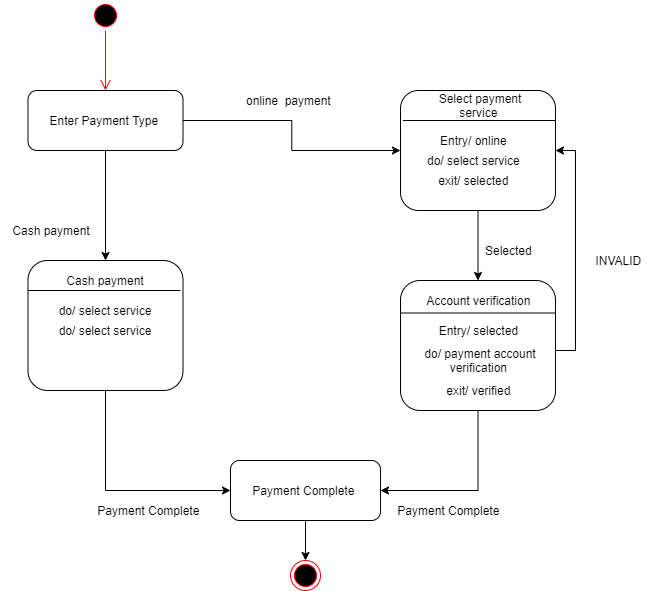

The diagram above was exported from draw.io. Its source (the exported page's mxGraphModel, read from the mxfile embedded in the PNG):
<mxGraphModel dx="868" dy="393" grid="1" gridSize="10" guides="1" tooltips="1" connect="1" arrows="1" fold="1" page="1" pageScale="1" pageWidth="827" pageHeight="1169" math="0" shadow="0">
  <root>
    <mxCell id="0" />
    <mxCell id="1" parent="0" />
    <mxCell id="CWkahXNXDDVsD65JQfL4-1" value="" style="ellipse;html=1;shape=startState;fillColor=#000000;strokeColor=#ff0000;" parent="1" vertex="1">
      <mxGeometry x="180" y="40" width="30" height="30" as="geometry" />
    </mxCell>
    <mxCell id="CWkahXNXDDVsD65JQfL4-2" value="" style="edgeStyle=orthogonalEdgeStyle;html=1;verticalAlign=bottom;endArrow=open;endSize=8;strokeColor=#ff0000;" parent="1" source="CWkahXNXDDVsD65JQfL4-1" edge="1">
      <mxGeometry relative="1" as="geometry">
        <mxPoint x="195" y="130" as="targetPoint" />
      </mxGeometry>
    </mxCell>
    <mxCell id="CWkahXNXDDVsD65JQfL4-11" style="edgeStyle=orthogonalEdgeStyle;rounded=0;orthogonalLoop=1;jettySize=auto;html=1;entryX=0;entryY=0.5;entryDx=0;entryDy=0;" parent="1" source="CWkahXNXDDVsD65JQfL4-3" target="CWkahXNXDDVsD65JQfL4-5" edge="1">
      <mxGeometry relative="1" as="geometry" />
    </mxCell>
    <mxCell id="CWkahXNXDDVsD65JQfL4-19" style="edgeStyle=orthogonalEdgeStyle;rounded=0;orthogonalLoop=1;jettySize=auto;html=1;entryX=0.5;entryY=0;entryDx=0;entryDy=0;" parent="1" source="CWkahXNXDDVsD65JQfL4-3" target="CWkahXNXDDVsD65JQfL4-7" edge="1">
      <mxGeometry relative="1" as="geometry" />
    </mxCell>
    <mxCell id="CWkahXNXDDVsD65JQfL4-3" value="Enter Payment Type&amp;nbsp;" style="rounded=1;whiteSpace=wrap;html=1;" parent="1" vertex="1">
      <mxGeometry x="117.5" y="130" width="155" height="60" as="geometry" />
    </mxCell>
    <mxCell id="CWkahXNXDDVsD65JQfL4-31" style="edgeStyle=orthogonalEdgeStyle;rounded=0;orthogonalLoop=1;jettySize=auto;html=1;entryX=0.5;entryY=0;entryDx=0;entryDy=0;" parent="1" source="CWkahXNXDDVsD65JQfL4-5" target="CWkahXNXDDVsD65JQfL4-6" edge="1">
      <mxGeometry relative="1" as="geometry" />
    </mxCell>
    <mxCell id="CWkahXNXDDVsD65JQfL4-5" value="" style="rounded=1;whiteSpace=wrap;html=1;" parent="1" vertex="1">
      <mxGeometry x="490" y="130" width="155" height="120" as="geometry" />
    </mxCell>
    <mxCell id="CWkahXNXDDVsD65JQfL4-36" style="edgeStyle=orthogonalEdgeStyle;rounded=0;orthogonalLoop=1;jettySize=auto;html=1;entryX=1;entryY=0.5;entryDx=0;entryDy=0;exitX=0.5;exitY=1;exitDx=0;exitDy=0;" parent="1" source="CWkahXNXDDVsD65JQfL4-6" target="CWkahXNXDDVsD65JQfL4-35" edge="1">
      <mxGeometry relative="1" as="geometry" />
    </mxCell>
    <mxCell id="CWkahXNXDDVsD65JQfL4-6" value="" style="rounded=1;whiteSpace=wrap;html=1;" parent="1" vertex="1">
      <mxGeometry x="490" y="320" width="155" height="130" as="geometry" />
    </mxCell>
    <mxCell id="CWkahXNXDDVsD65JQfL4-37" style="edgeStyle=orthogonalEdgeStyle;rounded=0;orthogonalLoop=1;jettySize=auto;html=1;entryX=0;entryY=0.5;entryDx=0;entryDy=0;exitX=0.5;exitY=1;exitDx=0;exitDy=0;" parent="1" source="CWkahXNXDDVsD65JQfL4-7" target="CWkahXNXDDVsD65JQfL4-35" edge="1">
      <mxGeometry relative="1" as="geometry" />
    </mxCell>
    <mxCell id="CWkahXNXDDVsD65JQfL4-7" value="" style="rounded=1;whiteSpace=wrap;html=1;" parent="1" vertex="1">
      <mxGeometry x="117.5" y="300" width="155" height="130" as="geometry" />
    </mxCell>
    <mxCell id="CWkahXNXDDVsD65JQfL4-8" value="" style="endArrow=none;html=1;exitX=0;exitY=0.25;exitDx=0;exitDy=0;" parent="1" edge="1">
      <mxGeometry width="50" height="50" relative="1" as="geometry">
        <mxPoint x="492.5" y="160" as="sourcePoint" />
        <mxPoint x="645" y="160" as="targetPoint" />
      </mxGeometry>
    </mxCell>
    <mxCell id="CWkahXNXDDVsD65JQfL4-9" value="" style="endArrow=none;html=1;exitX=0;exitY=0.25;exitDx=0;exitDy=0;" parent="1" edge="1">
      <mxGeometry width="50" height="50" relative="1" as="geometry">
        <mxPoint x="117.5" y="330" as="sourcePoint" />
        <mxPoint x="270" y="330" as="targetPoint" />
        <Array as="points" />
      </mxGeometry>
    </mxCell>
    <mxCell id="CWkahXNXDDVsD65JQfL4-10" value="" style="endArrow=none;html=1;exitX=0;exitY=0.25;exitDx=0;exitDy=0;entryX=1;entryY=0.25;entryDx=0;entryDy=0;" parent="1" source="CWkahXNXDDVsD65JQfL4-6" target="CWkahXNXDDVsD65JQfL4-6" edge="1">
      <mxGeometry width="50" height="50" relative="1" as="geometry">
        <mxPoint x="492.5" y="364.5" as="sourcePoint" />
        <mxPoint x="645" y="364.5" as="targetPoint" />
        <Array as="points" />
      </mxGeometry>
    </mxCell>
    <mxCell id="CWkahXNXDDVsD65JQfL4-12" value="Account verification&amp;nbsp;" style="text;html=1;strokeColor=none;fillColor=none;align=center;verticalAlign=middle;whiteSpace=wrap;rounded=0;" parent="1" vertex="1">
      <mxGeometry x="510" y="330" width="120" height="20" as="geometry" />
    </mxCell>
    <mxCell id="CWkahXNXDDVsD65JQfL4-14" value="Select payment service&amp;nbsp;" style="text;html=1;strokeColor=none;fillColor=none;align=center;verticalAlign=middle;whiteSpace=wrap;rounded=0;" parent="1" vertex="1">
      <mxGeometry x="510" y="130" width="120" height="30" as="geometry" />
    </mxCell>
    <mxCell id="CWkahXNXDDVsD65JQfL4-15" value="Selected&amp;nbsp;" style="text;html=1;strokeColor=none;fillColor=none;align=center;verticalAlign=middle;whiteSpace=wrap;rounded=0;" parent="1" vertex="1">
      <mxGeometry x="520" y="280" width="160" height="20" as="geometry" />
    </mxCell>
    <mxCell id="CWkahXNXDDVsD65JQfL4-16" value="Entry/ online&amp;nbsp;" style="text;html=1;strokeColor=none;fillColor=none;align=center;verticalAlign=middle;whiteSpace=wrap;rounded=0;" parent="1" vertex="1">
      <mxGeometry x="490" y="170" width="150" height="20" as="geometry" />
    </mxCell>
    <mxCell id="CWkahXNXDDVsD65JQfL4-17" value="do/ select service&amp;nbsp;" style="text;html=1;strokeColor=none;fillColor=none;align=center;verticalAlign=middle;whiteSpace=wrap;rounded=0;" parent="1" vertex="1">
      <mxGeometry x="490" y="190" width="150" height="20" as="geometry" />
    </mxCell>
    <mxCell id="CWkahXNXDDVsD65JQfL4-18" value="online&amp;nbsp; payment&amp;nbsp;" style="text;html=1;strokeColor=none;fillColor=none;align=center;verticalAlign=middle;whiteSpace=wrap;rounded=0;" parent="1" vertex="1">
      <mxGeometry x="300" y="130" width="160" height="20" as="geometry" />
    </mxCell>
    <mxCell id="CWkahXNXDDVsD65JQfL4-20" value="Cash payment" style="text;html=1;strokeColor=none;fillColor=none;align=center;verticalAlign=middle;whiteSpace=wrap;rounded=0;" parent="1" vertex="1">
      <mxGeometry x="90" y="260" width="102" height="20" as="geometry" />
    </mxCell>
    <mxCell id="CWkahXNXDDVsD65JQfL4-21" value="Cash payment" style="text;html=1;strokeColor=none;fillColor=none;align=center;verticalAlign=middle;whiteSpace=wrap;rounded=0;" parent="1" vertex="1">
      <mxGeometry x="110" y="310" width="170" height="20" as="geometry" />
    </mxCell>
    <mxCell id="CWkahXNXDDVsD65JQfL4-22" value="exit/ selected&amp;nbsp;" style="text;html=1;strokeColor=none;fillColor=none;align=center;verticalAlign=middle;whiteSpace=wrap;rounded=0;" parent="1" vertex="1">
      <mxGeometry x="490" y="210" width="150" height="20" as="geometry" />
    </mxCell>
    <mxCell id="CWkahXNXDDVsD65JQfL4-23" value="do/ select service" style="text;html=1;strokeColor=none;fillColor=none;align=center;verticalAlign=middle;whiteSpace=wrap;rounded=0;" parent="1" vertex="1">
      <mxGeometry x="120" y="340" width="150" height="20" as="geometry" />
    </mxCell>
    <mxCell id="CWkahXNXDDVsD65JQfL4-24" value="Entry/ selected&amp;nbsp;" style="text;html=1;strokeColor=none;fillColor=none;align=center;verticalAlign=middle;whiteSpace=wrap;rounded=0;" parent="1" vertex="1">
      <mxGeometry x="495" y="360" width="150" height="20" as="geometry" />
    </mxCell>
    <mxCell id="CWkahXNXDDVsD65JQfL4-25" value="do/ select service" style="text;html=1;strokeColor=none;fillColor=none;align=center;verticalAlign=middle;whiteSpace=wrap;rounded=0;" parent="1" vertex="1">
      <mxGeometry x="120" y="360" width="150" height="20" as="geometry" />
    </mxCell>
    <mxCell id="CWkahXNXDDVsD65JQfL4-33" style="edgeStyle=orthogonalEdgeStyle;rounded=0;orthogonalLoop=1;jettySize=auto;html=1;exitX=1;exitY=0;exitDx=0;exitDy=0;entryX=1;entryY=0.5;entryDx=0;entryDy=0;" parent="1" source="CWkahXNXDDVsD65JQfL4-26" target="CWkahXNXDDVsD65JQfL4-5" edge="1">
      <mxGeometry relative="1" as="geometry">
        <Array as="points">
          <mxPoint x="665" y="390" />
          <mxPoint x="665" y="190" />
        </Array>
      </mxGeometry>
    </mxCell>
    <mxCell id="CWkahXNXDDVsD65JQfL4-26" value="do/ payment account verification&amp;nbsp;" style="text;html=1;strokeColor=none;fillColor=none;align=center;verticalAlign=middle;whiteSpace=wrap;rounded=0;" parent="1" vertex="1">
      <mxGeometry x="495" y="390" width="150" height="20" as="geometry" />
    </mxCell>
    <mxCell id="CWkahXNXDDVsD65JQfL4-27" value="exit/ verified&amp;nbsp;" style="text;html=1;strokeColor=none;fillColor=none;align=center;verticalAlign=middle;whiteSpace=wrap;rounded=0;" parent="1" vertex="1">
      <mxGeometry x="495" y="420" width="150" height="20" as="geometry" />
    </mxCell>
    <mxCell id="CWkahXNXDDVsD65JQfL4-34" value="INVALID&amp;nbsp;" style="text;html=1;strokeColor=none;fillColor=none;align=center;verticalAlign=middle;whiteSpace=wrap;rounded=0;" parent="1" vertex="1">
      <mxGeometry x="670" y="290" width="80" height="20" as="geometry" />
    </mxCell>
    <mxCell id="CWkahXNXDDVsD65JQfL4-41" style="edgeStyle=orthogonalEdgeStyle;rounded=0;orthogonalLoop=1;jettySize=auto;html=1;entryX=0.5;entryY=0;entryDx=0;entryDy=0;" parent="1" source="CWkahXNXDDVsD65JQfL4-35" target="CWkahXNXDDVsD65JQfL4-40" edge="1">
      <mxGeometry relative="1" as="geometry" />
    </mxCell>
    <mxCell id="CWkahXNXDDVsD65JQfL4-35" value="Payment Complete&amp;nbsp;" style="rounded=1;whiteSpace=wrap;html=1;" parent="1" vertex="1">
      <mxGeometry x="320" y="500" width="150" height="60" as="geometry" />
    </mxCell>
    <mxCell id="CWkahXNXDDVsD65JQfL4-40" value="" style="ellipse;html=1;shape=endState;fillColor=#000000;strokeColor=#ff0000;" parent="1" vertex="1">
      <mxGeometry x="380" y="600" width="30" height="30" as="geometry" />
    </mxCell>
    <mxCell id="CWkahXNXDDVsD65JQfL4-42" value="Payment Complete&amp;nbsp;" style="text;html=1;strokeColor=none;fillColor=none;align=center;verticalAlign=middle;whiteSpace=wrap;rounded=0;" parent="1" vertex="1">
      <mxGeometry x="180" y="540" width="120" height="20" as="geometry" />
    </mxCell>
    <mxCell id="CWkahXNXDDVsD65JQfL4-43" value="Payment Complete&amp;nbsp;" style="text;html=1;strokeColor=none;fillColor=none;align=center;verticalAlign=middle;whiteSpace=wrap;rounded=0;" parent="1" vertex="1">
      <mxGeometry x="480" y="540" width="120" height="20" as="geometry" />
    </mxCell>
  </root>
</mxGraphModel>